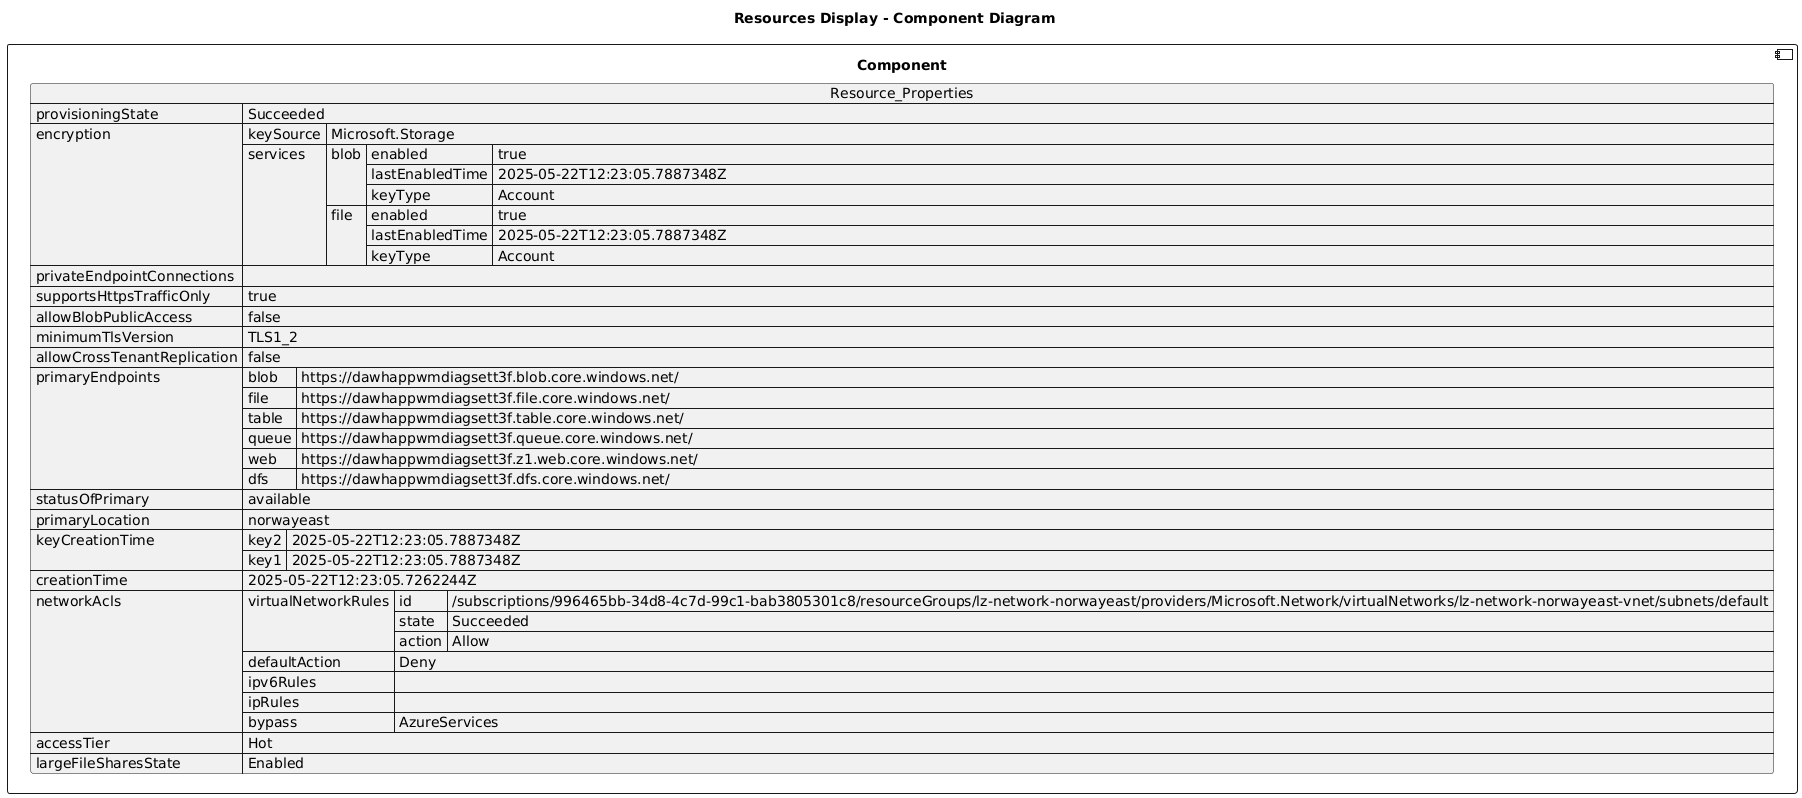

The diagram above was rendered by PlantUML. Its source (embedded in the PNG):
@startuml

title Resources Display - Component Diagram

component Component {

json  Resource_Properties {
  "provisioningState": "Succeeded",
  "encryption": {
    "keySource": "Microsoft.Storage",
    "services": {
      "blob": {
        "enabled": true,
        "lastEnabledTime": "2025-05-22T12:23:05.7887348Z",
        "keyType": "Account"
      },
      "file": {
        "enabled": true,
        "lastEnabledTime": "2025-05-22T12:23:05.7887348Z",
        "keyType": "Account"
      }
    }
  },
  "privateEndpointConnections": [],
  "supportsHttpsTrafficOnly": true,
  "allowBlobPublicAccess": false,
  "minimumTlsVersion": "TLS1_2",
  "allowCrossTenantReplication": false,
  "primaryEndpoints": {
    "blob": "https://dawhappwmdiagsett3f.blob.core.windows.net/",
    "file": "https://dawhappwmdiagsett3f.file.core.windows.net/",
    "table": "https://dawhappwmdiagsett3f.table.core.windows.net/",
    "queue": "https://dawhappwmdiagsett3f.queue.core.windows.net/",
    "web": "https://dawhappwmdiagsett3f.z1.web.core.windows.net/",
    "dfs": "https://dawhappwmdiagsett3f.dfs.core.windows.net/"
  },
  "statusOfPrimary": "available",
  "primaryLocation": "norwayeast",
  "keyCreationTime": {
    "key2": "2025-05-22T12:23:05.7887348Z",
    "key1": "2025-05-22T12:23:05.7887348Z"
  },
  "creationTime": "2025-05-22T12:23:05.7262244Z",
  "networkAcls": {
    "virtualNetworkRules": [
      {
        "id": "/subscriptions/996465bb-34d8-4c7d-99c1-bab3805301c8/resourceGroups/lz-network-norwayeast/providers/Microsoft.Network/virtualNetworks/lz-network-norwayeast-vnet/subnets/default",
        "state": "Succeeded",
        "action": "Allow"
      }
    ],
    "defaultAction": "Deny",
    "ipv6Rules": [],
    "ipRules": [],
    "bypass": "AzureServices"
  },
  "accessTier": "Hot",
  "largeFileSharesState": "Enabled"
}
}
@enduml